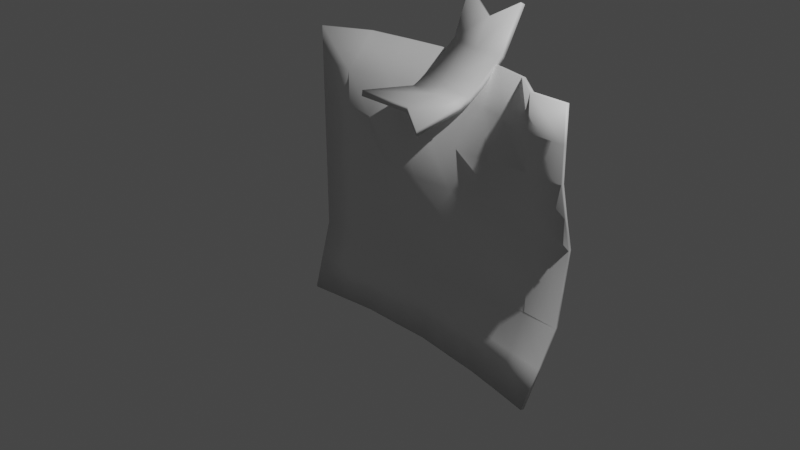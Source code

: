 # Source: PapelRostro.blend  (saved by Blender 3.0.17; exported with 4.5.12 LTS)
import bpy
from mathutils import Matrix  # noqa: F401  (used for matrix-valued properties, if any)

bpy.ops.wm.read_factory_settings(use_empty=True)
scene = bpy.context.scene
scene.name = 'Scene'

# ---- collections
col_collection = bpy.data.collections.new('Collection'); scene.collection.children.link(col_collection)

# ---- materials (node trees are filled in below, after node groups)
mat_foto = bpy.data.materials.new('Foto')
mat_foto.use_transparent_shadow = False
mat_backfoto = bpy.data.materials.new('BackFoto')
mat_backfoto.use_transparent_shadow = False
mat_cinta = bpy.data.materials.new('Cinta')
mat_cinta.use_transparent_shadow = False

# ---- material node trees
mat_foto.use_nodes = True; mat_foto.node_tree.nodes.clear()
_N = mat_foto.node_tree.nodes; _L = mat_foto.node_tree.links
n0 = _N.new('ShaderNodeBsdfPrincipled'); n0.name = 'Principled BSDF'; n0.location = (10, 300)
n0.distribution = 'GGX'
n0.subsurface_method = 'BURLEY'
n0.inputs[3].default_value = 1.45
n0.inputs[27].default_value = (0.0, 0.0, 0.0, 1.0)
n0.inputs[28].default_value = 1.0
n1 = _N.new('ShaderNodeOutputMaterial'); n1.name = 'Material Output'; n1.location = (300, 300)
_L.new(n0.outputs[0], n1.inputs[0])
n1.is_active_output = True
mat_backfoto.use_nodes = True; mat_backfoto.node_tree.nodes.clear()
_N = mat_backfoto.node_tree.nodes; _L = mat_backfoto.node_tree.links
n0 = _N.new('ShaderNodeBsdfPrincipled'); n0.name = 'Principled BSDF'; n0.location = (10, 300)
n0.distribution = 'GGX'
n0.subsurface_method = 'BURLEY'
n0.inputs[3].default_value = 1.45
n0.inputs[27].default_value = (0.0, 0.0, 0.0, 1.0)
n0.inputs[28].default_value = 1.0
n1 = _N.new('ShaderNodeOutputMaterial'); n1.name = 'Material Output'; n1.location = (300, 300)
_L.new(n0.outputs[0], n1.inputs[0])
n1.is_active_output = True
mat_cinta.use_nodes = True; mat_cinta.node_tree.nodes.clear()
_N = mat_cinta.node_tree.nodes; _L = mat_cinta.node_tree.links
n0 = _N.new('ShaderNodeBsdfPrincipled'); n0.name = 'Principled BSDF'; n0.location = (10, 300)
n0.distribution = 'GGX'
n0.subsurface_method = 'BURLEY'
n0.inputs[3].default_value = 1.45
n0.inputs[27].default_value = (0.0, 0.0, 0.0, 1.0)
n0.inputs[28].default_value = 1.0
n1 = _N.new('ShaderNodeOutputMaterial'); n1.name = 'Material Output'; n1.location = (300, 300)
_L.new(n0.outputs[0], n1.inputs[0])
n1.is_active_output = True

# ---- world
world_world = bpy.data.worlds.new('World'); scene.world = world_world
world_world.use_nodes = True; world_world.node_tree.nodes.clear()
_N = world_world.node_tree.nodes; _L = world_world.node_tree.links
n0 = _N.new('ShaderNodeOutputWorld'); n0.name = 'World Output'; n0.location = (300, 300)
n1 = _N.new('ShaderNodeBackground'); n1.name = 'Background'; n1.location = (10, 300)
n1.inputs[0].default_value = (0.05088, 0.05088, 0.05088, 1.0)
_L.new(n1.outputs[0], n0.inputs[0])
n0.is_active_output = True
world_world.color = (0.05088, 0.05088, 0.05088)
world_world.use_sun_shadow = False
world_world.sun_shadow_jitter_overblur = 0.0

# ---- cameras
cam_camera = bpy.data.cameras.new('Camera')
cam_camera.clip_end = 100.0
cam_camera.ortho_scale = 7.314

# ---- lights
light_light = bpy.data.lights.new('Light', 'POINT')
light_light.transmission_factor = 0.0
light_light.energy = 1000.0
light_light.shadow_soft_size = 0.1
light_light.shadow_maximum_resolution = 0.006
light_light.use_absolute_resolution = True

# ---- meshes
me_plano = bpy.data.meshes.new('Plano')
me_plano.from_pydata([(0.5951, -0.9752, -0.02642), (-0.596, -0.9943, -0.07603), (-0.5996, 0.9997, -0.1516), (0.6007, 1.0, -0.1516), (-0.2983, -0.997, -0.1145), (0.001804, -0.9961, -0.118), (0.3009, -0.9897, -0.08406), (0.5967, -0.497, -0.1799), (0.5868, 0.003449, -0.2361), (0.5995, 0.5, -0.1558), (0.3054, 0.9745, -0.2743), (-0.002568, 0.9413, -0.3615), (-0.3085, 0.9534, -0.3255), (-0.5985, 0.4997, -0.1516), (-0.5971, -6.261e-05, -0.1521), (-0.5977, -0.4997, -0.1528), (0.2974, -0.4989, -0.1731), (0.0004331, -0.5024, -0.1401), (-0.2984, -0.4988, -0.1774), (0.2956, 0.001086, -0.1469), (0.002793, 0.001386, -0.07326), (-0.2975, 0.000158, -0.1421), (0.302, 0.5007, -0.1243), (0.0003808, 0.4955, -0.1395), (-0.2991, 0.4992, -0.1214), (0.4481, -0.9824, -0.05598), (0.6003, 0.75, -0.1532), (-0.4548, 0.9746, -0.2723), (-0.5969, -0.7469, -0.1142), (-0.4472, -0.9956, -0.09535), (-0.1483, -0.9962, -0.1153), (0.1514, -0.9931, -0.1008), (0.5961, -0.7364, -0.1042), (0.5925, -0.2469, -0.2075), (0.5932, 0.2516, -0.1941), (0.4506, 1.001, -0.1516), (0.1559, 0.9556, -0.3254), (-0.1629, 0.9405, -0.3597), (-0.5993, 0.7497, -0.1516), (-0.5975, 0.2497, -0.1515), (-0.5968, -0.2499, -0.1522), (-0.4482, -0.4994, -0.1673), (0.4469, -0.4989, -0.1883), (0.1493, -0.4992, -0.161), (-0.1482, -0.4978, -0.1579), (-0.4465, -9.323e-06, -0.154), (0.4375, 0.002531, -0.2127), (0.1531, 0.001306, -0.09486), (-0.1499, 0.00121, -0.0938), (-0.4485, 0.4998, -0.1515), (0.4498, 0.5008, -0.1515), (0.1507, 0.5004, -0.1262), (-0.1486, 0.4987, -0.1303), (0.3003, -0.7464, -0.1442), (0.001024, -0.7489, -0.1609), (-0.2987, -0.748, -0.1481), (0.2947, -0.2484, -0.1648), (0.001218, -0.2518, -0.09151), (-0.2966, -0.2494, -0.1564), (0.2935, 0.2521, -0.1645), (0.0001429, 0.2533, -0.07466), (-0.2972, 0.2495, -0.1458), (0.3009, 0.7398, -0.1939), (0.002144, 0.7135, -0.2642), (-0.2956, 0.7344, -0.2124), (-0.1556, 0.7186, -0.2503), (0.156, 0.7213, -0.248), (0.4503, 0.7508, -0.152), (-0.1544, 0.2525, -0.08332), (0.1536, 0.2496, -0.09079), (0.444, 0.2526, -0.1885), (-0.1496, -0.2514, -0.1107), (0.1522, -0.2517, -0.1107), (0.4432, -0.2479, -0.1987), (-0.1487, -0.7485, -0.1529), (0.1507, -0.7482, -0.1513), (0.4483, -0.7416, -0.1239), (-0.4474, 0.2498, -0.1522), (-0.447, -0.2497, -0.1617), (-0.4477, -0.7475, -0.1313), (-0.4493, 0.7497, -0.1516), (-0.4525, 0.7466, -0.1653), (-0.6022, 0.7479, -0.1656), (-0.605, 0.9964, -0.1641), (-0.4601, 0.9698, -0.2844), (-0.4492, -0.7495, -0.1451), (-0.5985, -0.749, -0.1279), (-0.599, -0.5007, -0.1668), (-0.4491, -0.5, -0.1814), (-0.4472, -0.2492, -0.1757), (-0.5976, -0.2497, -0.1662), (-0.5974, 7.923e-05, -0.1661), (-0.4463, 0.0002316, -0.168), (-0.4466, 0.2501, -0.1662), (-0.5976, 0.2497, -0.1655), (-0.5985, 0.4997, -0.1656), (-0.4486, 0.499, -0.1656), (0.4496, -0.745, -0.1375), (0.3011, -0.749, -0.158), (0.296, -0.4994, -0.1872), (0.4466, -0.5007, -0.2023), (0.151, -0.7496, -0.1653), (0.001231, -0.75, -0.1749), (0.0003549, -0.5005, -0.1541), (0.1478, -0.4984, -0.1751), (-0.1485, -0.7495, -0.1669), (-0.2992, -0.7496, -0.162), (-0.2977, -0.4987, -0.1915), (-0.1466, -0.4969, -0.1719), (0.4409, -0.2484, -0.2126), (0.2911, -0.2478, -0.1784), (0.2907, 0.001251, -0.16), (0.435, 0.002783, -0.2266), (0.1491, -0.2503, -0.1243), (0.001154, -0.2499, -0.1055), (0.002673, 0.001984, -0.08735), (0.1494, 0.00163, -0.1085), (-0.1468, -0.2499, -0.1244), (-0.2945, -0.2483, -0.1703), (-0.2946, 0.0005496, -0.1559), (-0.1467, 0.001735, -0.1075), (0.4415, 0.254, -0.2023), (0.2896, 0.2527, -0.178), (0.3017, 0.4989, -0.1387), (0.4491, 0.5012, -0.1657), (0.1509, 0.2488, -0.1047), (1.391e-05, 0.2523, -0.08876), (0.0004873, 0.4901, -0.1527), (0.1506, 0.497, -0.1403), (-0.1522, 0.2516, -0.09733), (-0.2943, 0.2495, -0.1596), (-0.2992, 0.4965, -0.1356), (-0.1486, 0.4948, -0.1441), (0.4536, 0.7493, -0.166), (0.3047, 0.7367, -0.2073), (0.3114, 0.9713, -0.2867), (0.4543, 0.9996, -0.1656), (0.159, 0.716, -0.2607), (0.002911, 0.7075, -0.2769), (-0.001655, 0.9359, -0.3745), (0.1597, 0.951, -0.3381), (-0.1577, 0.7124, -0.2628), (-0.2987, 0.7295, -0.2253), (-0.3129, 0.9472, -0.3372), (-0.1651, 0.9344, -0.3722), (0.5991, 0.5011, -0.1698), (0.6002, 0.75, -0.1672), (0.6007, 1.0, -0.1656), (0.5854, 0.003781, -0.2501), (0.5924, 0.2536, -0.2079), (0.5974, -0.4995, -0.1937), (0.5918, -0.248, -0.2214), (-0.1487, -0.9984, -0.1292), (-0.2993, -0.999, -0.1284), (0.002189, -0.9985, -0.1319), (0.1526, -0.9959, -0.1144), (0.3026, -0.9931, -0.09756), (0.4504, -0.9862, -0.06926), (0.5975, -0.9792, -0.03962), (0.598, -0.7403, -0.1175), (-0.4489, -0.9976, -0.1091), (-0.5977, -0.9964, -0.08977)], [], [(80, 27, 2, 38), (79, 41, 15, 28), (78, 45, 14, 40), (77, 49, 13, 39), (76, 42, 16, 53), (75, 43, 17, 54), (74, 44, 18, 55), (73, 46, 19, 56), (72, 47, 20, 57), (71, 48, 21, 58), (70, 50, 22, 59), (69, 51, 23, 60), (68, 52, 24, 61), (67, 35, 10, 62), (66, 36, 11, 63), (65, 37, 12, 64), (52, 65, 64, 24), (23, 63, 65, 52), (63, 11, 37, 65), (51, 66, 63, 23), (22, 62, 66, 51), (62, 10, 36, 66), (50, 67, 62, 22), (9, 26, 67, 50), (26, 3, 35, 67), (48, 68, 61, 21), (20, 60, 68, 48), (60, 23, 52, 68), (47, 69, 60, 20), (19, 59, 69, 47), (59, 22, 51, 69), (46, 70, 59, 19), (8, 34, 70, 46), (34, 9, 50, 70), (44, 71, 58, 18), (17, 57, 71, 44), (57, 20, 48, 71), (43, 72, 57, 17), (16, 56, 72, 43), (56, 19, 47, 72), (42, 73, 56, 16), (7, 33, 73, 42), (33, 8, 46, 73), (30, 74, 55, 4), (5, 54, 74, 30), (54, 17, 44, 74), (31, 75, 54, 5), (6, 53, 75, 31), (53, 16, 43, 75), (25, 76, 53, 6), (0, 32, 76, 25), (32, 7, 42, 76), (45, 77, 39, 14), (21, 61, 77, 45), (61, 24, 49, 77), (41, 78, 40, 15), (18, 58, 78, 41), (58, 21, 45, 78), (29, 79, 28, 1), (4, 55, 79, 29), (55, 18, 41, 79), (49, 80, 38, 13), (24, 64, 80, 49), (64, 12, 27, 80), (81, 82, 83, 84), (85, 86, 87, 88), (89, 90, 91, 92), (93, 94, 95, 96), (97, 98, 99, 100), (101, 102, 103, 104), (105, 106, 107, 108), (109, 110, 111, 112), (113, 114, 115, 116), (117, 118, 119, 120), (121, 122, 123, 124), (125, 126, 127, 128), (129, 130, 131, 132), (133, 134, 135, 136), (137, 138, 139, 140), (141, 142, 143, 144), (132, 131, 142, 141), (127, 132, 141, 138), (138, 141, 144, 139), (128, 127, 138, 137), (123, 128, 137, 134), (134, 137, 140, 135), (124, 123, 134, 133), (145, 124, 133, 146), (146, 133, 136, 147), (120, 119, 130, 129), (115, 120, 129, 126), (126, 129, 132, 127), (116, 115, 126, 125), (111, 116, 125, 122), (122, 125, 128, 123), (112, 111, 122, 121), (148, 112, 121, 149), (149, 121, 124, 145), (108, 107, 118, 117), (103, 108, 117, 114), (114, 117, 120, 115), (104, 103, 114, 113), (99, 104, 113, 110), (110, 113, 116, 111), (100, 99, 110, 109), (150, 100, 109, 151), (151, 109, 112, 148), (152, 153, 106, 105), (154, 152, 105, 102), (102, 105, 108, 103), (155, 154, 102, 101), (156, 155, 101, 98), (98, 101, 104, 99), (157, 156, 98, 97), (158, 157, 97, 159), (159, 97, 100, 150), (92, 91, 94, 93), (119, 92, 93, 130), (130, 93, 96, 131), (88, 87, 90, 89), (107, 88, 89, 118), (118, 89, 92, 119), (160, 161, 86, 85), (153, 160, 85, 106), (106, 85, 88, 107), (96, 95, 82, 81), (131, 96, 81, 142), (142, 81, 84, 143), (2, 27, 84, 83), (28, 15, 87, 86), (1, 28, 86, 161), (29, 1, 161, 160), (4, 29, 160, 153), (30, 4, 153, 152), (5, 30, 152, 154), (31, 5, 154, 155), (6, 31, 155, 156), (32, 0, 158, 159), (7, 32, 159, 150), (33, 7, 150, 151), (8, 33, 151, 148), (34, 8, 148, 149), (9, 34, 149, 145), (35, 3, 147, 136), (10, 35, 136, 135), (36, 10, 135, 140), (11, 36, 140, 139), (37, 11, 139, 144), (12, 37, 144, 143), (38, 2, 83, 82), (13, 38, 82, 95), (25, 6, 156, 157), (0, 25, 157, 158), (39, 13, 95, 94), (14, 39, 94, 91), (26, 9, 145, 146), (3, 26, 146, 147), (40, 14, 91, 90), (15, 40, 90, 87), (27, 12, 143, 84)])
me_plano.polygons.foreach_set('use_smooth', [True] * 160)
_uv = me_plano.uv_layers.new(name='MapaUV')
_uv.uv.foreach_set('vector', [0.2896, 0.8749, 0.2896, 0.9999, 0.219, 0.9999, 0.219, 0.8749, 0.2896, 0.1251, 0.2896, 0.25, 0.219, 0.25, 0.219, 0.1251, 0.2896, 0.375, 0.2896, 0.5, 0.219, 0.5, 0.219, 0.375, 0.2896, 0.625, 0.2896, 0.75, 0.219, 0.75, 0.219, 0.625, 0.7135, 0.1251, 0.7135, 0.25, 0.6429, 0.25, 0.6429, 0.1251, 0.5722, 0.1251, 0.5722, 0.25, 0.5016, 0.25, 0.5016, 0.1251, 0.4309, 0.1251, 0.4309, 0.25, 0.3603, 0.25, 0.3603, 0.1251, 0.7135, 0.375, 0.7135, 0.5, 0.6429, 0.5, 0.6429, 0.375, 0.5722, 0.375, 0.5722, 0.5, 0.5016, 0.5, 0.5016, 0.375, 0.4309, 0.375, 0.4309, 0.5, 0.3603, 0.5, 0.3603, 0.375, 0.7135, 0.625, 0.7135, 0.75, 0.6429, 0.75, 0.6429, 0.625, 0.5722, 0.625, 0.5722, 0.75, 0.5016, 0.75, 0.5016, 0.625, 0.4309, 0.625, 0.4309, 0.75, 0.3603, 0.75, 0.3603, 0.625, 0.7135, 0.8749, 0.7135, 0.9999, 0.6429, 0.9999, 0.6429, 0.8749, 0.5722, 0.8749, 0.5722, 0.9999, 0.5016, 0.9999, 0.5016, 0.8749, 0.4309, 0.8749, 0.4309, 0.9999, 0.3603, 0.9999, 0.3603, 0.8749, 0.4309, 0.75, 0.4309, 0.8749, 0.3603, 0.8749, 0.3603, 0.75, 0.5016, 0.75, 0.5016, 0.8749, 0.4309, 0.8749, 0.4309, 0.75, 0.5016, 0.8749, 0.5016, 0.9999, 0.4309, 0.9999, 0.4309, 0.8749, 0.5722, 0.75, 0.5722, 0.8749, 0.5016, 0.8749, 0.5016, 0.75, 0.6429, 0.75, 0.6429, 0.8749, 0.5722, 0.8749, 0.5722, 0.75, 0.6429, 0.8749, 0.6429, 0.9999, 0.5722, 0.9999, 0.5722, 0.8749, 0.7135, 0.75, 0.7135, 0.8749, 0.6429, 0.8749, 0.6429, 0.75, 0.7841, 0.75, 0.7841, 0.8749, 0.7135, 0.8749, 0.7135, 0.75, 0.7841, 0.8749, 0.7841, 0.9999, 0.7135, 0.9999, 0.7135, 0.8749, 0.4309, 0.5, 0.4309, 0.625, 0.3603, 0.625, 0.3603, 0.5, 0.5016, 0.5, 0.5016, 0.625, 0.4309, 0.625, 0.4309, 0.5, 0.5016, 0.625, 0.5016, 0.75, 0.4309, 0.75, 0.4309, 0.625, 0.5722, 0.5, 0.5722, 0.625, 0.5016, 0.625, 0.5016, 0.5, 0.6429, 0.5, 0.6429, 0.625, 0.5722, 0.625, 0.5722, 0.5, 0.6429, 0.625, 0.6429, 0.75, 0.5722, 0.75, 0.5722, 0.625, 0.7135, 0.5, 0.7135, 0.625, 0.6429, 0.625, 0.6429, 0.5, 0.7841, 0.5, 0.7841, 0.625, 0.7135, 0.625, 0.7135, 0.5, 0.7841, 0.625, 0.7841, 0.75, 0.7135, 0.75, 0.7135, 0.625, 0.4309, 0.25, 0.4309, 0.375, 0.3603, 0.375, 0.3603, 0.25, 0.5016, 0.25, 0.5016, 0.375, 0.4309, 0.375, 0.4309, 0.25, 0.5016, 0.375, 0.5016, 0.5, 0.4309, 0.5, 0.4309, 0.375, 0.5722, 0.25, 0.5722, 0.375, 0.5016, 0.375, 0.5016, 0.25, 0.6429, 0.25, 0.6429, 0.375, 0.5722, 0.375, 0.5722, 0.25, 0.6429, 0.375, 0.6429, 0.5, 0.5722, 0.5, 0.5722, 0.375, 0.7135, 0.25, 0.7135, 0.375, 0.6429, 0.375, 0.6429, 0.25, 0.7841, 0.25, 0.7841, 0.375, 0.7135, 0.375, 0.7135, 0.25, 0.7841, 0.375, 0.7841, 0.5, 0.7135, 0.5, 0.7135, 0.375, 0.4309, 7.749e-05, 0.4309, 0.1251, 0.3603, 0.1251, 0.3603, 7.746e-05, 0.5016, 7.749e-05, 0.5016, 0.1251, 0.4309, 0.1251, 0.4309, 7.749e-05, 0.5016, 0.1251, 0.5016, 0.25, 0.4309, 0.25, 0.4309, 0.1251, 0.5722, 7.752e-05, 0.5722, 0.1251, 0.5016, 0.1251, 0.5016, 7.749e-05, 0.6429, 7.752e-05, 0.6429, 0.1251, 0.5722, 0.1251, 0.5722, 7.752e-05, 0.6429, 0.1251, 0.6429, 0.25, 0.5722, 0.25, 0.5722, 0.1251, 0.7135, 7.752e-05, 0.7135, 0.1251, 0.6429, 0.1251, 0.6429, 7.752e-05, 0.7841, 7.755e-05, 0.7841, 0.1251, 0.7135, 0.1251, 0.7135, 7.752e-05, 0.7841, 0.1251, 0.7841, 0.25, 0.7135, 0.25, 0.7135, 0.1251, 0.2896, 0.5, 0.2896, 0.625, 0.219, 0.625, 0.219, 0.5, 0.3603, 0.5, 0.3603, 0.625, 0.2896, 0.625, 0.2896, 0.5, 0.3603, 0.625, 0.3603, 0.75, 0.2896, 0.75, 0.2896, 0.625, 0.2896, 0.25, 0.2896, 0.375, 0.219, 0.375, 0.219, 0.25, 0.3603, 0.25, 0.3603, 0.375, 0.2896, 0.375, 0.2896, 0.25, 0.3603, 0.375, 0.3603, 0.5, 0.2896, 0.5, 0.2896, 0.375, 0.2896, 7.746e-05, 0.2896, 0.1251, 0.219, 0.1251, 0.219, 7.746e-05, 0.3603, 7.746e-05, 0.3603, 0.1251, 0.2896, 0.1251, 0.2896, 7.746e-05, 0.3603, 0.1251, 0.3603, 0.25, 0.2896, 0.25, 0.2896, 0.1251, 0.2896, 0.75, 0.2896, 0.8749, 0.219, 0.8749, 0.219, 0.75, 0.3603, 0.75, 0.3603, 0.8749, 0.2896, 0.8749, 0.2896, 0.75, 0.3603, 0.8749, 0.3603, 0.9999, 0.2896, 0.9999, 0.2896, 0.8749, 0.8419, 0.8749, 0.8202, 0.8749, 0.8202, 0.9999, 0.8419, 0.9999, 0.8419, 0.1251, 0.8202, 0.1251, 0.8202, 0.25, 0.8419, 0.25, 0.8419, 0.375, 0.8202, 0.375, 0.8202, 0.5, 0.8419, 0.5, 0.8419, 0.625, 0.8202, 0.625, 0.8202, 0.75, 0.8419, 0.75, 0.9723, 0.1251, 0.9505, 0.1251, 0.9505, 0.25, 0.9723, 0.25, 0.9288, 0.1251, 0.9071, 0.1251, 0.9071, 0.25, 0.9288, 0.25, 0.8854, 0.1251, 0.8636, 0.1251, 0.8636, 0.25, 0.8854, 0.25, 0.9723, 0.375, 0.9505, 0.375, 0.9505, 0.5, 0.9723, 0.5, 0.9288, 0.375, 0.9071, 0.375, 0.9071, 0.5, 0.9288, 0.5, 0.8854, 0.375, 0.8636, 0.375, 0.8636, 0.5, 0.8854, 0.5, 0.9723, 0.625, 0.9505, 0.625, 0.9505, 0.75, 0.9723, 0.75, 0.9288, 0.625, 0.9071, 0.625, 0.9071, 0.75, 0.9288, 0.75, 0.8854, 0.625, 0.8636, 0.625, 0.8636, 0.75, 0.8854, 0.75, 0.9723, 0.8749, 0.9505, 0.8749, 0.9505, 0.9999, 0.9723, 0.9999, 0.9288, 0.8749, 0.9071, 0.8749, 0.9071, 0.9999, 0.9288, 0.9999, 0.8854, 0.8749, 0.8636, 0.8749, 0.8636, 0.9999, 0.8854, 0.9999, 0.8854, 0.75, 0.8636, 0.75, 0.8636, 0.8749, 0.8854, 0.8749, 0.9071, 0.75, 0.8854, 0.75, 0.8854, 0.8749, 0.9071, 0.8749, 0.9071, 0.8749, 0.8854, 0.8749, 0.8854, 0.9999, 0.9071, 0.9999, 0.9288, 0.75, 0.9071, 0.75, 0.9071, 0.8749, 0.9288, 0.8749, 0.9505, 0.75, 0.9288, 0.75, 0.9288, 0.8749, 0.9505, 0.8749, 0.9505, 0.8749, 0.9288, 0.8749, 0.9288, 0.9999, 0.9505, 0.9999, 0.9723, 0.75, 0.9505, 0.75, 0.9505, 0.8749, 0.9723, 0.8749, 0.994, 0.75, 0.9723, 0.75, 0.9723, 0.8749, 0.994, 0.8749, 0.994, 0.8749, 0.9723, 0.8749, 0.9723, 0.9999, 0.994, 0.9999, 0.8854, 0.5, 0.8636, 0.5, 0.8636, 0.625, 0.8854, 0.625, 0.9071, 0.5, 0.8854, 0.5, 0.8854, 0.625, 0.9071, 0.625, 0.9071, 0.625, 0.8854, 0.625, 0.8854, 0.75, 0.9071, 0.75, 0.9288, 0.5, 0.9071, 0.5, 0.9071, 0.625, 0.9288, 0.625, 0.9505, 0.5, 0.9288, 0.5, 0.9288, 0.625, 0.9505, 0.625, 0.9505, 0.625, 0.9288, 0.625, 0.9288, 0.75, 0.9505, 0.75, 0.9723, 0.5, 0.9505, 0.5, 0.9505, 0.625, 0.9723, 0.625, 0.994, 0.5, 0.9723, 0.5, 0.9723, 0.625, 0.994, 0.625, 0.994, 0.625, 0.9723, 0.625, 0.9723, 0.75, 0.994, 0.75, 0.8854, 0.25, 0.8636, 0.25, 0.8636, 0.375, 0.8854, 0.375, 0.9071, 0.25, 0.8854, 0.25, 0.8854, 0.375, 0.9071, 0.375, 0.9071, 0.375, 0.8854, 0.375, 0.8854, 0.5, 0.9071, 0.5, 0.9288, 0.25, 0.9071, 0.25, 0.9071, 0.375, 0.9288, 0.375, 0.9505, 0.25, 0.9288, 0.25, 0.9288, 0.375, 0.9505, 0.375, 0.9505, 0.375, 0.9288, 0.375, 0.9288, 0.5, 0.9505, 0.5, 0.9723, 0.25, 0.9505, 0.25, 0.9505, 0.375, 0.9723, 0.375, 0.994, 0.25, 0.9723, 0.25, 0.9723, 0.375, 0.994, 0.375, 0.994, 0.375, 0.9723, 0.375, 0.9723, 0.5, 0.994, 0.5, 0.8854, 7.749e-05, 0.8636, 7.746e-05, 0.8636, 0.1251, 0.8854, 0.1251, 0.9071, 7.749e-05, 0.8854, 7.749e-05, 0.8854, 0.1251, 0.9071, 0.1251, 0.9071, 0.1251, 0.8854, 0.1251, 0.8854, 0.25, 0.9071, 0.25, 0.9288, 7.752e-05, 0.9071, 7.749e-05, 0.9071, 0.1251, 0.9288, 0.1251, 0.9505, 7.752e-05, 0.9288, 7.752e-05, 0.9288, 0.1251, 0.9505, 0.1251, 0.9505, 0.1251, 0.9288, 0.1251, 0.9288, 0.25, 0.9505, 0.25, 0.9723, 7.752e-05, 0.9505, 7.752e-05, 0.9505, 0.1251, 0.9723, 0.1251, 0.994, 7.755e-05, 0.9723, 7.752e-05, 0.9723, 0.1251, 0.994, 0.1251, 0.994, 0.1251, 0.9723, 0.1251, 0.9723, 0.25, 0.994, 0.25, 0.8419, 0.5, 0.8202, 0.5, 0.8202, 0.625, 0.8419, 0.625, 0.8636, 0.5, 0.8419, 0.5, 0.8419, 0.625, 0.8636, 0.625, 0.8636, 0.625, 0.8419, 0.625, 0.8419, 0.75, 0.8636, 0.75, 0.8419, 0.25, 0.8202, 0.25, 0.8202, 0.375, 0.8419, 0.375, 0.8636, 0.25, 0.8419, 0.25, 0.8419, 0.375, 0.8636, 0.375, 0.8636, 0.375, 0.8419, 0.375, 0.8419, 0.5, 0.8636, 0.5, 0.8419, 7.746e-05, 0.8202, 7.746e-05, 0.8202, 0.1251, 0.8419, 0.1251, 0.8636, 7.746e-05, 0.8419, 7.746e-05, 0.8419, 0.1251, 0.8636, 0.1251, 0.8636, 0.1251, 0.8419, 0.1251, 0.8419, 0.25, 0.8636, 0.25, 0.8419, 0.75, 0.8202, 0.75, 0.8202, 0.8749, 0.8419, 0.8749, 0.8636, 0.75, 0.8419, 0.75, 0.8419, 0.8749, 0.8636, 0.8749, 0.8636, 0.8749, 0.8419, 0.8749, 0.8419, 0.9999, 0.8636, 0.9999, 0.8202, 0.9999, 0.8419, 0.9999, 0.8419, 0.9999, 0.8202, 0.9999, 0.8202, 0.1251, 0.8202, 0.25, 0.8202, 0.25, 0.8202, 0.1251, 0.8202, 7.746e-05, 0.8202, 0.1251, 0.8202, 0.1251, 0.8202, 7.746e-05, 0.8419, 7.746e-05, 0.8202, 7.746e-05, 0.8202, 7.746e-05, 0.8419, 7.746e-05, 0.8636, 7.746e-05, 0.8419, 7.746e-05, 0.8419, 7.746e-05, 0.8636, 7.746e-05, 0.8854, 7.749e-05, 0.8636, 7.746e-05, 0.8636, 7.746e-05, 0.8854, 7.749e-05, 0.9071, 7.749e-05, 0.8854, 7.749e-05, 0.8854, 7.749e-05, 0.9071, 7.749e-05, 0.9288, 7.752e-05, 0.9071, 7.749e-05, 0.9071, 7.749e-05, 0.9288, 7.752e-05, 0.9505, 7.752e-05, 0.9288, 7.752e-05, 0.9288, 7.752e-05, 0.9505, 7.752e-05, 0.994, 0.1251, 0.994, 7.755e-05, 0.994, 7.755e-05, 0.994, 0.1251, 0.994, 0.25, 0.994, 0.1251, 0.994, 0.1251, 0.994, 0.25, 0.994, 0.375, 0.994, 0.25, 0.994, 0.25, 0.994, 0.375, 0.994, 0.5, 0.994, 0.375, 0.994, 0.375, 0.994, 0.5, 0.994, 0.625, 0.994, 0.5, 0.994, 0.5, 0.994, 0.625, 0.994, 0.75, 0.994, 0.625, 0.994, 0.625, 0.994, 0.75, 0.9723, 0.9999, 0.994, 0.9999, 0.994, 0.9999, 0.9723, 0.9999, 0.9505, 0.9999, 0.9723, 0.9999, 0.9723, 0.9999, 0.9505, 0.9999, 0.9288, 0.9999, 0.9505, 0.9999, 0.9505, 0.9999, 0.9288, 0.9999, 0.9071, 0.9999, 0.9288, 0.9999, 0.9288, 0.9999, 0.9071, 0.9999, 0.8854, 0.9999, 0.9071, 0.9999, 0.9071, 0.9999, 0.8854, 0.9999, 0.8636, 0.9999, 0.8854, 0.9999, 0.8854, 0.9999, 0.8636, 0.9999, 0.8202, 0.8749, 0.8202, 0.9999, 0.8202, 0.9999, 0.8202, 0.8749, 0.8202, 0.75, 0.8202, 0.8749, 0.8202, 0.8749, 0.8202, 0.75, 0.9723, 7.752e-05, 0.9505, 7.752e-05, 0.9505, 7.752e-05, 0.9723, 7.752e-05, 0.994, 7.755e-05, 0.9723, 7.752e-05, 0.9723, 7.752e-05, 0.994, 7.755e-05, 0.8202, 0.625, 0.8202, 0.75, 0.8202, 0.75, 0.8202, 0.625, 0.8202, 0.5, 0.8202, 0.625, 0.8202, 0.625, 0.8202, 0.5, 0.994, 0.8749, 0.994, 0.75, 0.994, 0.75, 0.994, 0.8749, 0.994, 0.9999, 0.994, 0.8749, 0.994, 0.8749, 0.994, 0.9999, 0.8202, 0.375, 0.8202, 0.5, 0.8202, 0.5, 0.8202, 0.375, 0.8202, 0.25, 0.8202, 0.375, 0.8202, 0.375, 0.8202, 0.25, 0.8419, 0.9999, 0.8636, 0.9999, 0.8636, 0.9999, 0.8419, 0.9999])
me_plano.materials.append(mat_foto)
me_plano.materials.append(mat_backfoto)
me_plano.use_remesh_fix_poles = True
me_plano.use_remesh_preserve_attributes = False
me_plano.update()
me_plano_001 = bpy.data.meshes.new('Plano.001')
me_plano_001.from_pydata([(-0.4945, -1.084, 0.4516), (0.2516, -1.214, 0.2545), (-0.3082, 0.4688, 0.2601), (0.4052, 0.4279, 0.2601), (-0.3527, -0.5096, 2.235e-08), (0.3252, -0.5978, 7.451e-09), (-0.3792, -0.6687, 0.02264), (0.311, -0.7118, 0.02264), (-0.04926, -1.005, 0.2477), (0.03003, 0.2565, 0.1287), (-0.01733, -0.561, 1.49e-08), (-0.03155, -0.675, 0.02264), (0.3478, -0.4223, 1.12e-08), (-0.33, -0.3341, 2.61e-08), (-0.0005957, -0.4269, 1.49e-08), (0.3801, -0.06906, 0.03172), (0.04346, -0.07362, 0.03172), (-0.2919, -0.02222, 0.03172), (0.04459, -0.05698, -0.03291), (0.03148, 0.2807, 0.06718), (0.4105, 0.4519, 0.1989), (0.3828, -0.05376, -0.03317), (-0.03805, -0.7031, -0.03886), (-0.01795, -0.5674, -0.06596), (0.3245, -0.6042, -0.066), (0.3046, -0.734, -0.04015), (-0.05937, -1.042, 0.1933), (0.2405, -1.244, 0.197), (-0.5035, -1.127, 0.4016), (-0.3845, -0.6973, -0.0395), (-0.3531, -0.515, -0.066), (-0.2925, -0.006738, -0.03315), (-0.3107, 0.493, 0.1988), (-0.3294, -0.3311, -0.066), (-0.0002428, -0.4235, -0.06599), (0.3478, -0.4193, -0.066)], [], [(16, 15, 3, 9), (11, 7, 5, 10), (8, 1, 7, 11), (0, 8, 11, 6), (6, 11, 10, 4), (17, 16, 9, 2), (4, 10, 14, 13), (10, 5, 12, 14), (13, 14, 16, 17), (14, 12, 15, 16), (18, 19, 20, 21), (22, 23, 24, 25), (26, 22, 25, 27), (28, 29, 22, 26), (29, 30, 23, 22), (31, 32, 19, 18), (30, 33, 34, 23), (23, 34, 35, 24), (33, 31, 18, 34), (34, 18, 21, 35), (2, 9, 19, 32), (13, 17, 31, 33), (9, 3, 20, 19), (4, 13, 33, 30), (5, 7, 25, 24), (6, 4, 30, 29), (15, 12, 35, 21), (0, 6, 29, 28), (7, 1, 27, 25), (1, 8, 26, 27), (17, 2, 32, 31), (3, 15, 21, 20), (12, 5, 24, 35), (8, 0, 28, 26)])
me_plano_001.polygons.foreach_set('use_smooth', [True] * 34)
_uv = me_plano_001.uv_layers.new(name='MapaUV')
_uv.uv.foreach_set('vector', [0.5, 0.6852, 1.0, 0.6852, 1.0, 1.0, 0.5, 0.8737, 0.5, 0.2071, 1.0, 0.2071, 1.0, 0.4141, 0.5, 0.4141, 0.5, 0.08015, 1.0, 0.0, 1.0, 0.2071, 0.5, 0.2071, 0.0, 0.0, 0.5, 0.08015, 0.5, 0.2071, 0.0, 0.2071, 0.0, 0.2071, 0.5, 0.2071, 0.5, 0.4141, 0.0, 0.4141, 0.0, 0.6852, 0.5, 0.6852, 0.5, 0.8737, 0.0, 1.0, 0.0, 0.4141, 0.5, 0.4141, 0.5, 0.4817, 0.0, 0.4817, 0.5, 0.4141, 1.0, 0.4141, 1.0, 0.4817, 0.5, 0.4817, 0.0, 0.4817, 0.5, 0.4817, 0.5, 0.6852, 0.0, 0.6852, 0.5, 0.4817, 1.0, 0.4817, 1.0, 0.6852, 0.5, 0.6852, 0.5, 0.6852, 0.5, 0.8737, 1.0, 1.0, 1.0, 0.6852, 0.5, 0.2071, 0.5, 0.4141, 1.0, 0.4141, 1.0, 0.2071, 0.5, 0.08015, 0.5, 0.2071, 1.0, 0.2071, 1.0, 0.0, 0.0, 0.0, 0.0, 0.2071, 0.5, 0.2071, 0.5, 0.08015, 0.0, 0.2071, 0.0, 0.4141, 0.5, 0.4141, 0.5, 0.2071, 0.0, 0.6852, 0.0, 1.0, 0.5, 0.8737, 0.5, 0.6852, 0.0, 0.4141, 0.0, 0.4817, 0.5, 0.4817, 0.5, 0.4141, 0.5, 0.4141, 0.5, 0.4817, 1.0, 0.4817, 1.0, 0.4141, 0.0, 0.4817, 0.0, 0.6852, 0.5, 0.6852, 0.5, 0.4817, 0.5, 0.4817, 0.5, 0.6852, 1.0, 0.6852, 1.0, 0.4817, 0.0, 1.0, 0.5, 0.8737, 0.5, 0.8737, 0.0, 1.0, 0.0, 0.4817, 0.0, 0.6852, 0.0, 0.6852, 0.0, 0.4817, 0.5, 0.8737, 1.0, 1.0, 1.0, 1.0, 0.5, 0.8737, 0.0, 0.4141, 0.0, 0.4817, 0.0, 0.4817, 0.0, 0.4141, 1.0, 0.4141, 1.0, 0.2071, 1.0, 0.2071, 1.0, 0.4141, 0.0, 0.2071, 0.0, 0.4141, 0.0, 0.4141, 0.0, 0.2071, 1.0, 0.6852, 1.0, 0.4817, 1.0, 0.4817, 1.0, 0.6852, 0.0, 0.0, 0.0, 0.2071, 0.0, 0.2071, 0.0, 0.0, 1.0, 0.2071, 1.0, 0.0, 1.0, 0.0, 1.0, 0.2071, 1.0, 0.0, 0.5, 0.08015, 0.5, 0.08015, 1.0, 0.0, 0.0, 0.6852, 0.0, 1.0, 0.0, 1.0, 0.0, 0.6852, 1.0, 1.0, 1.0, 0.6852, 1.0, 0.6852, 1.0, 1.0, 1.0, 0.4817, 1.0, 0.4141, 1.0, 0.4141, 1.0, 0.4817, 0.5, 0.08015, 0.0, 0.0, 0.0, 0.0, 0.5, 0.08015])
me_plano_001.materials.append(mat_cinta)
me_plano_001.use_remesh_fix_poles = True
me_plano_001.use_remesh_preserve_attributes = False
me_plano_001.update()

# ---- objects
ob_light = bpy.data.objects.new('Light', light_light)
ob_camera = bpy.data.objects.new('Camera', cam_camera)
ob_foto = bpy.data.objects.new('Foto', me_plano)
ob_cinta = bpy.data.objects.new('Cinta', me_plano_001)

# ---- transforms, parenting, visibility, modifiers, constraints
ob_light.location = (4.076, 1.005, 5.904)
ob_light.rotation_euler = (0.6503, 0.05522, 1.866)
ob_light.lock_rotations_4d = False
ob_light.empty_display_type = 'ARROWS'
ob_light.color = (0.0, 0.0, 0.0, 0.0)
ob_light.lineart.crease_threshold = 0.0
ob_camera.location = (7.359, -6.926, 4.958)
ob_camera.rotation_euler = (1.109, 0.0, 0.8149)
ob_camera.lock_rotations_4d = False
ob_camera.empty_display_type = 'ARROWS'
ob_camera.color = (0.0, 0.0, 0.0, 0.0)
ob_camera.display_type = 'WIRE'
ob_camera.lineart.crease_threshold = 0.0
ob_foto.location = (0.0, 0.0, 0.0)
ob_foto.rotation_euler = (1.571, -0.0, 0.0)
ob_foto.scale = (2.783, 1.566, 2.899)
ob_cinta.location = (-1.278e-16, 1.087, 1.602)
ob_cinta.rotation_euler = (0.6948, -1.706e-16, 7.988e-17)

# ---- collection membership
col_collection.objects.link(ob_light)
col_collection.objects.link(ob_camera)
col_collection.objects.link(ob_foto)
col_collection.objects.link(ob_cinta)

# ---- scene / render settings (as saved in the file)
scene.camera = ob_camera
scene.frame_start = 1; scene.frame_end = 250; scene.frame_set(1)
scene.render.engine = 'BLENDER_EEVEE_NEXT'
scene.cycles.use_denoising = False
scene.cycles.samples = 128
scene.cycles.sampling_pattern = 'TABULATED_SOBOL'
scene.cycles.use_adaptive_sampling = False
scene.cycles.use_light_tree = False
scene.view_settings.view_transform = 'Filmic'
bpy.context.view_layer.update()
